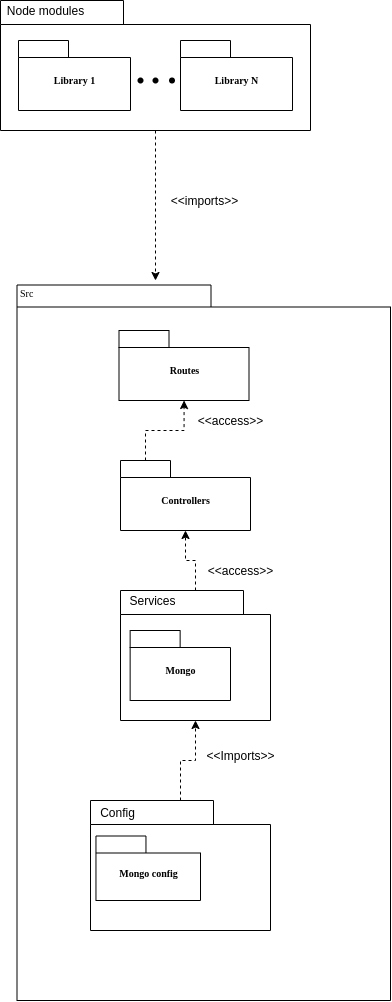

The diagram above was exported from draw.io. Its source (the exported page's mxGraphModel, read from the mxfile embedded in the PNG):
<mxGraphModel dx="2031" dy="2177" grid="1" gridSize="10" guides="1" tooltips="1" connect="1" arrows="1" fold="1" page="1" pageScale="1" pageWidth="850" pageHeight="1100" math="0" shadow="0">
  <root>
    <mxCell id="0" />
    <mxCell id="1" parent="0" />
    <mxCell id="jq5o6LQXnmTUsBGzkGP_-1" value="" style="shape=folder;fontStyle=1;spacingTop=10;tabWidth=194;tabHeight=22;tabPosition=left;html=1;rounded=0;shadow=0;comic=0;labelBackgroundColor=none;strokeWidth=1;fillColor=none;fontFamily=Verdana;fontSize=10;align=center;" vertex="1" parent="1">
      <mxGeometry x="326.5" y="114.5" width="373.5" height="715.5" as="geometry" />
    </mxCell>
    <mxCell id="jq5o6LQXnmTUsBGzkGP_-4" value="" style="group" vertex="1" connectable="0" parent="1">
      <mxGeometry x="428.5" y="160" width="130" height="70" as="geometry" />
    </mxCell>
    <mxCell id="jq5o6LQXnmTUsBGzkGP_-5" value="Routes" style="shape=folder;fontStyle=1;spacingTop=10;tabWidth=50;tabHeight=17;tabPosition=left;html=1;rounded=0;shadow=0;comic=0;labelBackgroundColor=none;strokeWidth=1;fontFamily=Verdana;fontSize=10;align=center;" vertex="1" parent="jq5o6LQXnmTUsBGzkGP_-4">
      <mxGeometry width="130" height="70" as="geometry" />
    </mxCell>
    <mxCell id="jq5o6LQXnmTUsBGzkGP_-6" value="" style="group" vertex="1" connectable="0" parent="1">
      <mxGeometry x="400" y="630" width="180" height="130" as="geometry" />
    </mxCell>
    <mxCell id="jq5o6LQXnmTUsBGzkGP_-7" value="" style="shape=folder;fontStyle=1;spacingTop=10;tabWidth=123;tabHeight=24;tabPosition=left;html=1;rounded=0;shadow=0;comic=0;labelBackgroundColor=none;strokeWidth=1;fontFamily=Verdana;fontSize=10;align=center;" vertex="1" parent="jq5o6LQXnmTUsBGzkGP_-6">
      <mxGeometry width="180" height="130" as="geometry" />
    </mxCell>
    <mxCell id="jq5o6LQXnmTUsBGzkGP_-8" value="Config" style="text;html=1;align=center;verticalAlign=middle;resizable=0;points=[];autosize=1;strokeColor=none;" vertex="1" parent="jq5o6LQXnmTUsBGzkGP_-6">
      <mxGeometry x="2.25" y="2" width="50" height="20" as="geometry" />
    </mxCell>
    <mxCell id="jq5o6LQXnmTUsBGzkGP_-9" value="Mongo config" style="shape=folder;fontStyle=1;spacingTop=10;tabWidth=50;tabHeight=17;tabPosition=left;html=1;rounded=0;shadow=0;comic=0;labelBackgroundColor=none;strokeWidth=1;fontFamily=Verdana;fontSize=10;align=center;" vertex="1" parent="jq5o6LQXnmTUsBGzkGP_-6">
      <mxGeometry x="5.46" y="35.5" width="104.54" height="64.5" as="geometry" />
    </mxCell>
    <mxCell id="jq5o6LQXnmTUsBGzkGP_-11" value="" style="group" vertex="1" connectable="0" parent="1">
      <mxGeometry x="430" y="420" width="150" height="130" as="geometry" />
    </mxCell>
    <mxCell id="jq5o6LQXnmTUsBGzkGP_-12" value="" style="shape=folder;fontStyle=1;spacingTop=10;tabWidth=123;tabHeight=24;tabPosition=left;html=1;rounded=0;shadow=0;comic=0;labelBackgroundColor=none;strokeWidth=1;fontFamily=Verdana;fontSize=10;align=center;" vertex="1" parent="jq5o6LQXnmTUsBGzkGP_-11">
      <mxGeometry width="150" height="130" as="geometry" />
    </mxCell>
    <mxCell id="jq5o6LQXnmTUsBGzkGP_-13" value="Mongo" style="shape=folder;fontStyle=1;spacingTop=10;tabWidth=50;tabHeight=17;tabPosition=left;html=1;rounded=0;shadow=0;comic=0;labelBackgroundColor=none;strokeWidth=1;fontFamily=Verdana;fontSize=10;align=center;" vertex="1" parent="jq5o6LQXnmTUsBGzkGP_-11">
      <mxGeometry x="9.64" y="40" width="100.36" height="70" as="geometry" />
    </mxCell>
    <mxCell id="jq5o6LQXnmTUsBGzkGP_-14" value="Services" style="text;html=1;align=center;verticalAlign=middle;resizable=0;points=[];autosize=1;strokeColor=none;" vertex="1" parent="jq5o6LQXnmTUsBGzkGP_-11">
      <mxGeometry x="2.4107142857142856" width="60" height="20" as="geometry" />
    </mxCell>
    <mxCell id="jq5o6LQXnmTUsBGzkGP_-16" style="edgeStyle=elbowEdgeStyle;rounded=0;html=1;entryX=0.559;entryY=0.251;entryPerimeter=0;dashed=1;labelBackgroundColor=none;startFill=0;endArrow=open;endFill=0;endSize=10;fontFamily=Verdana;fontSize=10;" edge="1" parent="1">
      <mxGeometry relative="1" as="geometry">
        <mxPoint x="710" y="594.5" as="sourcePoint" />
      </mxGeometry>
    </mxCell>
    <mxCell id="jq5o6LQXnmTUsBGzkGP_-17" style="edgeStyle=none;rounded=0;html=1;dashed=1;labelBackgroundColor=none;startFill=0;endArrow=open;endFill=0;endSize=10;fontFamily=Verdana;fontSize=10;entryX=-0.003;entryY=0.411;entryPerimeter=0;" edge="1" parent="1">
      <mxGeometry relative="1" as="geometry">
        <mxPoint x="739.2069425189293" y="594.5" as="sourcePoint" />
      </mxGeometry>
    </mxCell>
    <mxCell id="jq5o6LQXnmTUsBGzkGP_-18" style="edgeStyle=none;rounded=0;html=1;dashed=1;labelBackgroundColor=none;startFill=0;endArrow=open;endFill=0;endSize=10;fontFamily=Verdana;fontSize=10;entryX=1.013;entryY=0.444;entryPerimeter=0;" edge="1" parent="1">
      <mxGeometry relative="1" as="geometry">
        <mxPoint x="664.6881765195672" y="594.5" as="sourcePoint" />
      </mxGeometry>
    </mxCell>
    <mxCell id="jq5o6LQXnmTUsBGzkGP_-19" value="Src" style="text;html=1;align=left;verticalAlign=top;spacingTop=-4;fontSize=10;fontFamily=Verdana" vertex="1" parent="1">
      <mxGeometry x="327.5" y="114.5" width="130" height="20" as="geometry" />
    </mxCell>
    <mxCell id="jq5o6LQXnmTUsBGzkGP_-20" value="" style="group" vertex="1" connectable="0" parent="1">
      <mxGeometry x="310" y="-170" width="310" height="130" as="geometry" />
    </mxCell>
    <mxCell id="jq5o6LQXnmTUsBGzkGP_-21" value="" style="shape=folder;fontStyle=1;spacingTop=10;tabWidth=123;tabHeight=24;tabPosition=left;html=1;rounded=0;shadow=0;comic=0;labelBackgroundColor=none;strokeWidth=1;fontFamily=Verdana;fontSize=10;align=center;" vertex="1" parent="jq5o6LQXnmTUsBGzkGP_-20">
      <mxGeometry width="310" height="130" as="geometry" />
    </mxCell>
    <mxCell id="jq5o6LQXnmTUsBGzkGP_-22" value="Library 1" style="shape=folder;fontStyle=1;spacingTop=10;tabWidth=50;tabHeight=17;tabPosition=left;html=1;rounded=0;shadow=0;comic=0;labelBackgroundColor=none;strokeWidth=1;fontFamily=Verdana;fontSize=10;align=center;" vertex="1" parent="jq5o6LQXnmTUsBGzkGP_-20">
      <mxGeometry x="18" y="40" width="112" height="70" as="geometry" />
    </mxCell>
    <mxCell id="jq5o6LQXnmTUsBGzkGP_-23" value="Library N" style="shape=folder;fontStyle=1;spacingTop=10;tabWidth=50;tabHeight=17;tabPosition=left;html=1;rounded=0;shadow=0;comic=0;labelBackgroundColor=none;strokeWidth=1;fontFamily=Verdana;fontSize=10;align=center;" vertex="1" parent="jq5o6LQXnmTUsBGzkGP_-20">
      <mxGeometry x="180" y="40" width="112" height="70" as="geometry" />
    </mxCell>
    <mxCell id="jq5o6LQXnmTUsBGzkGP_-24" value="Node modules" style="text;html=1;align=center;verticalAlign=middle;resizable=0;points=[];autosize=1;strokeColor=none;" vertex="1" parent="jq5o6LQXnmTUsBGzkGP_-20">
      <mxGeometry width="90" height="20" as="geometry" />
    </mxCell>
    <mxCell id="jq5o6LQXnmTUsBGzkGP_-25" value="" style="shape=waypoint;sketch=0;fillStyle=solid;size=6;pointerEvents=1;points=[];fillColor=none;resizable=0;rotatable=0;perimeter=centerPerimeter;snapToPoint=1;" vertex="1" parent="jq5o6LQXnmTUsBGzkGP_-20">
      <mxGeometry x="120" y="60" width="40" height="40" as="geometry" />
    </mxCell>
    <mxCell id="jq5o6LQXnmTUsBGzkGP_-26" value="" style="shape=waypoint;sketch=0;fillStyle=solid;size=6;pointerEvents=1;points=[];fillColor=none;resizable=0;rotatable=0;perimeter=centerPerimeter;snapToPoint=1;" vertex="1" parent="jq5o6LQXnmTUsBGzkGP_-20">
      <mxGeometry x="135" y="60" width="40" height="40" as="geometry" />
    </mxCell>
    <mxCell id="jq5o6LQXnmTUsBGzkGP_-27" value="" style="shape=waypoint;sketch=0;fillStyle=solid;size=6;pointerEvents=1;points=[];fillColor=none;resizable=0;rotatable=0;perimeter=centerPerimeter;snapToPoint=1;" vertex="1" parent="jq5o6LQXnmTUsBGzkGP_-20">
      <mxGeometry x="151.5" y="60" width="40" height="40" as="geometry" />
    </mxCell>
    <mxCell id="jq5o6LQXnmTUsBGzkGP_-28" style="edgeStyle=orthogonalEdgeStyle;rounded=0;orthogonalLoop=1;jettySize=auto;html=1;dashed=1;" edge="1" parent="1" source="jq5o6LQXnmTUsBGzkGP_-21">
      <mxGeometry relative="1" as="geometry">
        <mxPoint x="465" y="110" as="targetPoint" />
      </mxGeometry>
    </mxCell>
    <mxCell id="jq5o6LQXnmTUsBGzkGP_-29" value="&amp;lt;&amp;lt;imports&amp;gt;&amp;gt;" style="text;html=1;align=center;verticalAlign=middle;resizable=0;points=[];autosize=1;strokeColor=none;" vertex="1" parent="1">
      <mxGeometry x="473.5" y="20" width="80" height="20" as="geometry" />
    </mxCell>
    <mxCell id="jq5o6LQXnmTUsBGzkGP_-30" style="edgeStyle=orthogonalEdgeStyle;rounded=0;orthogonalLoop=1;jettySize=auto;html=1;exitX=0;exitY=0;exitDx=25;exitDy=0;exitPerimeter=0;dashed=1;" edge="1" parent="1" source="jq5o6LQXnmTUsBGzkGP_-31" target="jq5o6LQXnmTUsBGzkGP_-5">
      <mxGeometry relative="1" as="geometry" />
    </mxCell>
    <mxCell id="jq5o6LQXnmTUsBGzkGP_-31" value="Controllers" style="shape=folder;fontStyle=1;spacingTop=10;tabWidth=50;tabHeight=17;tabPosition=left;html=1;rounded=0;shadow=0;comic=0;labelBackgroundColor=none;strokeWidth=1;fontFamily=Verdana;fontSize=10;align=center;" vertex="1" parent="1">
      <mxGeometry x="430" y="290" width="130" height="70" as="geometry" />
    </mxCell>
    <mxCell id="jq5o6LQXnmTUsBGzkGP_-32" style="edgeStyle=orthogonalEdgeStyle;rounded=0;orthogonalLoop=1;jettySize=auto;html=1;dashed=1;" edge="1" parent="1" source="jq5o6LQXnmTUsBGzkGP_-7" target="jq5o6LQXnmTUsBGzkGP_-12">
      <mxGeometry relative="1" as="geometry" />
    </mxCell>
    <mxCell id="jq5o6LQXnmTUsBGzkGP_-33" value="&amp;lt;&amp;lt;Imports&amp;gt;&amp;gt;" style="text;html=1;align=center;verticalAlign=middle;resizable=0;points=[];autosize=1;strokeColor=none;" vertex="1" parent="1">
      <mxGeometry x="510" y="575" width="80" height="20" as="geometry" />
    </mxCell>
    <mxCell id="jq5o6LQXnmTUsBGzkGP_-35" style="edgeStyle=orthogonalEdgeStyle;rounded=0;orthogonalLoop=1;jettySize=auto;html=1;dashed=1;" edge="1" parent="1" source="jq5o6LQXnmTUsBGzkGP_-12" target="jq5o6LQXnmTUsBGzkGP_-31">
      <mxGeometry relative="1" as="geometry" />
    </mxCell>
    <mxCell id="jq5o6LQXnmTUsBGzkGP_-36" value="&amp;lt;&amp;lt;access&amp;gt;&amp;gt;" style="text;html=1;align=center;verticalAlign=middle;resizable=0;points=[];autosize=1;strokeColor=none;" vertex="1" parent="1">
      <mxGeometry x="510" y="390" width="80" height="20" as="geometry" />
    </mxCell>
    <mxCell id="jq5o6LQXnmTUsBGzkGP_-38" value="&amp;lt;&amp;lt;access&amp;gt;&amp;gt;" style="text;html=1;align=center;verticalAlign=middle;resizable=0;points=[];autosize=1;strokeColor=none;" vertex="1" parent="1">
      <mxGeometry x="500" y="240" width="80" height="20" as="geometry" />
    </mxCell>
  </root>
</mxGraphModel>